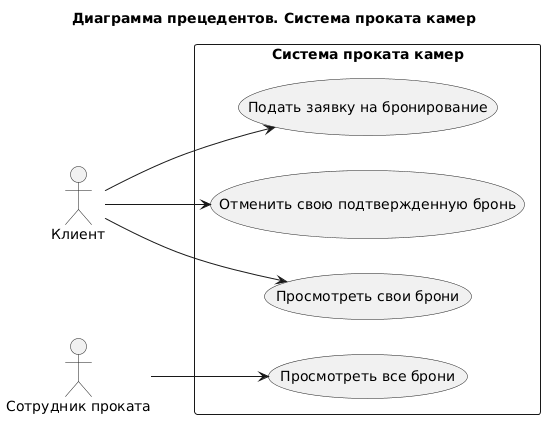

The diagram above was rendered by PlantUML. Its source (embedded in the PNG):
@startuml
title Диаграмма прецедентов. Система проката камер
left to right direction

actor "Клиент" as Client

rectangle "Система проката камер" {
  usecase "Подать заявку на бронирование" as UC1
  usecase "Просмотреть свои брони" as UC2
  usecase "Отменить свою подтвержденную бронь" as UC3
  usecase "Просмотреть все брони" as UC4
}

actor "Сотрудник проката" as Staff

Client --> UC1
Client --> UC2
Client --> UC3
Staff --> UC4
@enduml